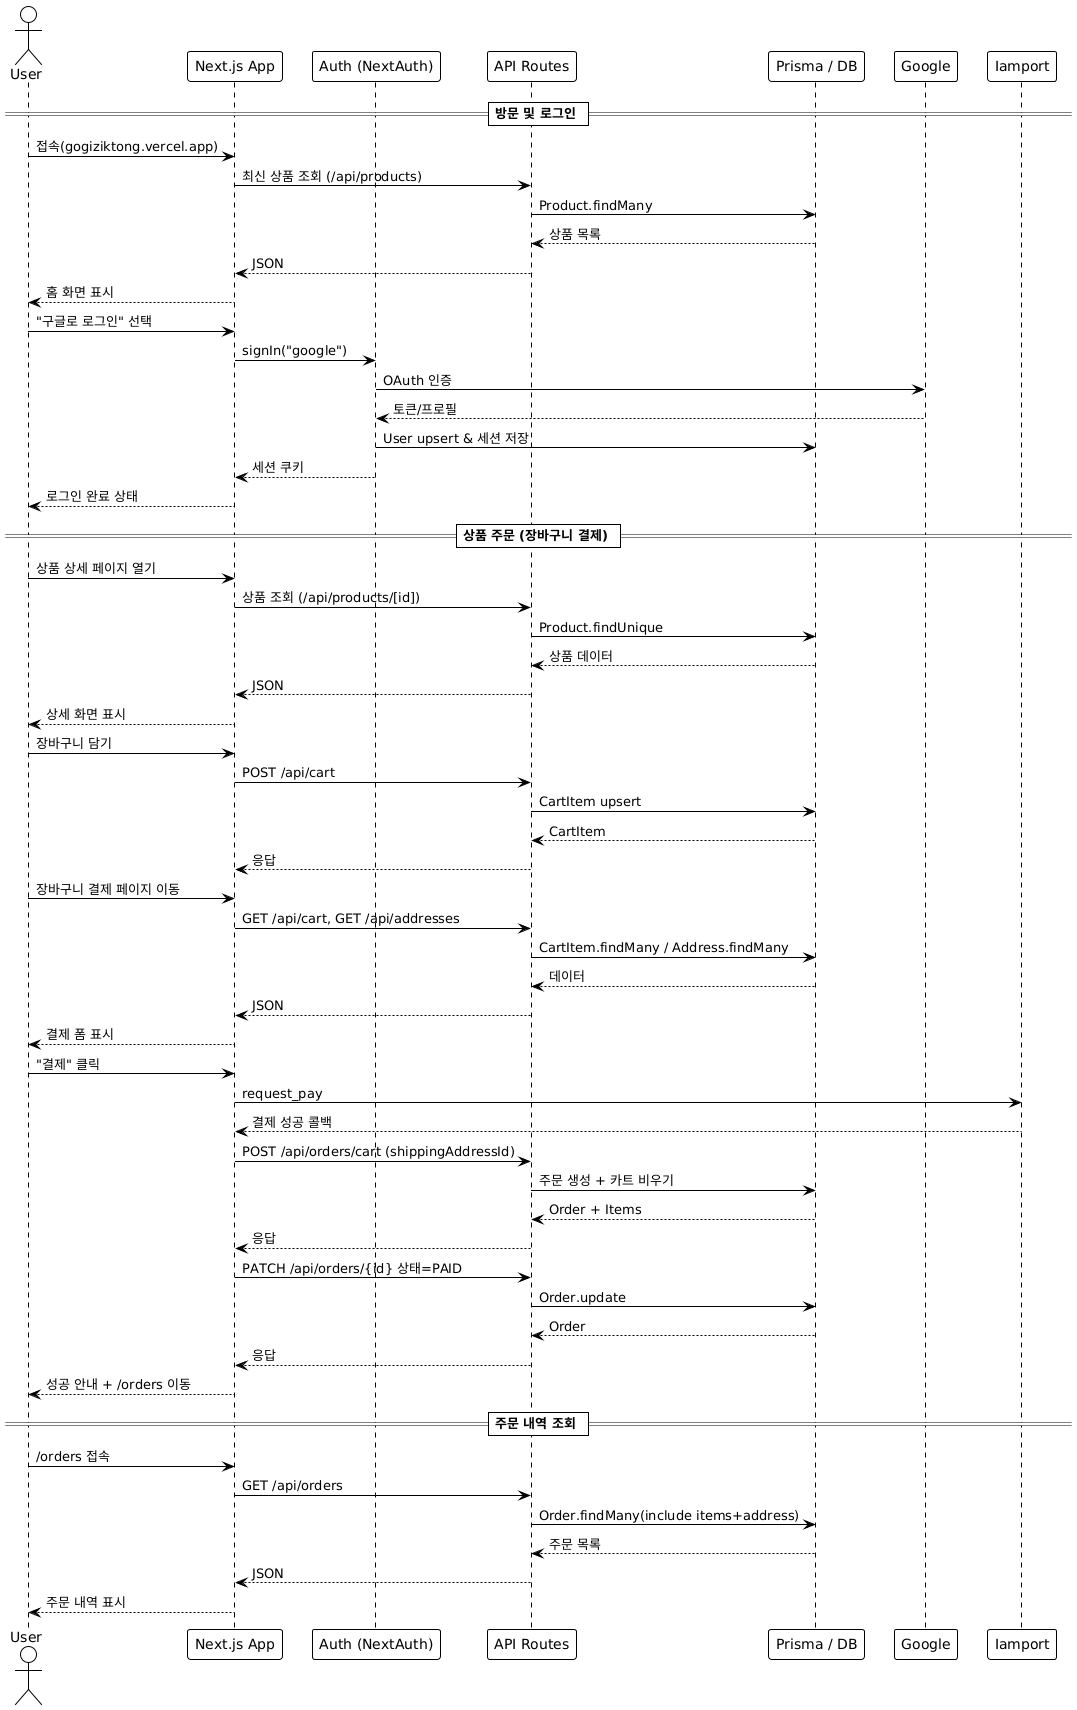

The diagram above was rendered by PlantUML. Its source (embedded in the PNG):
@startuml
!theme plain
actor User as U
participant "Next.js App" as App
participant "Auth (NextAuth)" as Auth
participant "API Routes" as API
participant "Prisma / DB" as DB

== 방문 및 로그인 ==
U -> App: 접속(gogiziktong.vercel.app)
App -> API: 최신 상품 조회 (/api/products)
API -> DB: Product.findMany
DB --> API: 상품 목록
API --> App: JSON
App --> U: 홈 화면 표시

U -> App: "구글로 로그인" 선택
App -> Auth: signIn("google")
Auth -> Google: OAuth 인증
Google --> Auth: 토큰/프로필
Auth -> DB: User upsert & 세션 저장
Auth --> App: 세션 쿠키
App --> U: 로그인 완료 상태

== 상품 주문 (장바구니 결제) ==
U -> App: 상품 상세 페이지 열기
App -> API: 상품 조회 (/api/products/[id])
API -> DB: Product.findUnique
DB --> API: 상품 데이터
API --> App: JSON
App --> U: 상세 화면 표시

U -> App: 장바구니 담기
App -> API: POST /api/cart
API -> DB: CartItem upsert
DB --> API: CartItem
API --> App: 응답

U -> App: 장바구니 결제 페이지 이동
App -> API: GET /api/cart, GET /api/addresses
API -> DB: CartItem.findMany / Address.findMany
DB --> API: 데이터
API --> App: JSON
App --> U: 결제 폼 표시

U -> App: "결제" 클릭
App -> Iamport: request_pay
Iamport --> App: 결제 성공 콜백
App -> API: POST /api/orders/cart (shippingAddressId)
API -> DB: 주문 생성 + 카트 비우기
DB --> API: Order + Items
API --> App: 응답
App -> API: PATCH /api/orders/{id} 상태=PAID
API -> DB: Order.update
DB --> API: Order
API --> App: 응답
App --> U: 성공 안내 + /orders 이동

== 주문 내역 조회 ==
U -> App: /orders 접속
App -> API: GET /api/orders
API -> DB: Order.findMany(include items+address)
DB --> API: 주문 목록
API --> App: JSON
App --> U: 주문 내역 표시
@enduml